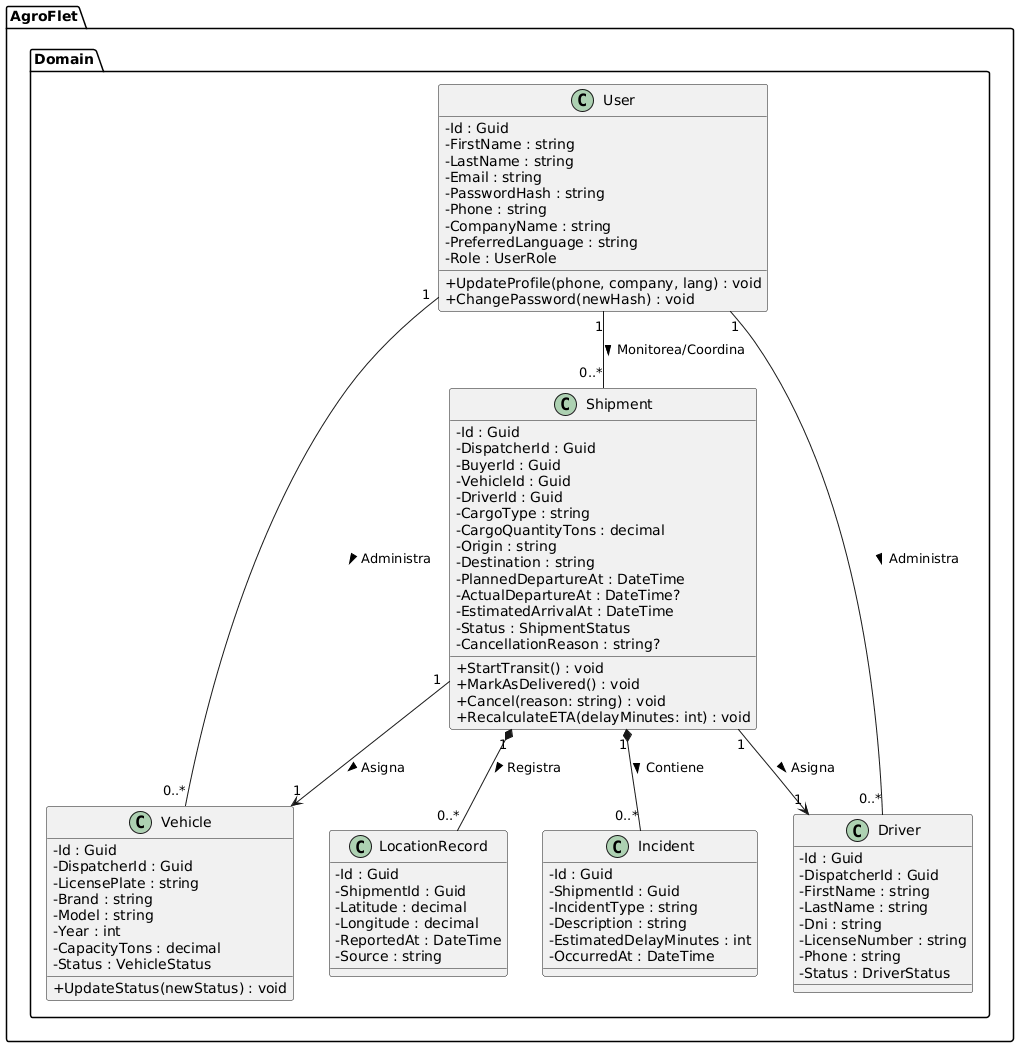

The diagram above was rendered by PlantUML. Its source (embedded in the PNG):
@startuml
skinparam classAttributeIconSize 0

package "AgroFlet.Domain" {

    class User {
        - Id : Guid
        - FirstName : string
        - LastName : string
        - Email : string
        - PasswordHash : string
        - Phone : string
        - CompanyName : string
        - PreferredLanguage : string
        - Role : UserRole
        + UpdateProfile(phone, company, lang) : void
        + ChangePassword(newHash) : void
    }

    class Vehicle {
        - Id : Guid
        - DispatcherId : Guid
        - LicensePlate : string
        - Brand : string
        - Model : string
        - Year : int
        - CapacityTons : decimal
        - Status : VehicleStatus
        + UpdateStatus(newStatus) : void
    }

    class Driver {
        - Id : Guid
        - DispatcherId : Guid
        - FirstName : string
        - LastName : string
        - Dni : string
        - LicenseNumber : string
        - Phone : string
        - Status : DriverStatus
    }

    class Shipment {
        - Id : Guid
        - DispatcherId : Guid
        - BuyerId : Guid
        - VehicleId : Guid
        - DriverId : Guid
        - CargoType : string
        - CargoQuantityTons : decimal
        - Origin : string
        - Destination : string
        - PlannedDepartureAt : DateTime
        - ActualDepartureAt : DateTime?
        - EstimatedArrivalAt : DateTime
        - Status : ShipmentStatus
        - CancellationReason : string?
        + StartTransit() : void
        + MarkAsDelivered() : void
        + Cancel(reason: string) : void
        + RecalculateETA(delayMinutes: int) : void
    }

    class Incident {
        - Id : Guid
        - ShipmentId : Guid
        - IncidentType : string
        - Description : string
        - EstimatedDelayMinutes : int
        - OccurredAt : DateTime
    }

    class LocationRecord {
        - Id : Guid
        - ShipmentId : Guid
        - Latitude : decimal
        - Longitude : decimal
        - ReportedAt : DateTime
        - Source : string
    }

    User "1" -- "0..*" Vehicle : Administra >
    User "1" -- "0..*" Driver : Administra >
    User "1" -- "0..*" Shipment : Monitorea/Coordina >
    
    Shipment "1" *-- "0..*" Incident : Contiene >
    Shipment "1" *-- "0..*" LocationRecord : Registra >
    Shipment "1" --> "1" Vehicle : Asigna >
    Shipment "1" --> "1" Driver : Asigna >
}
@enduml